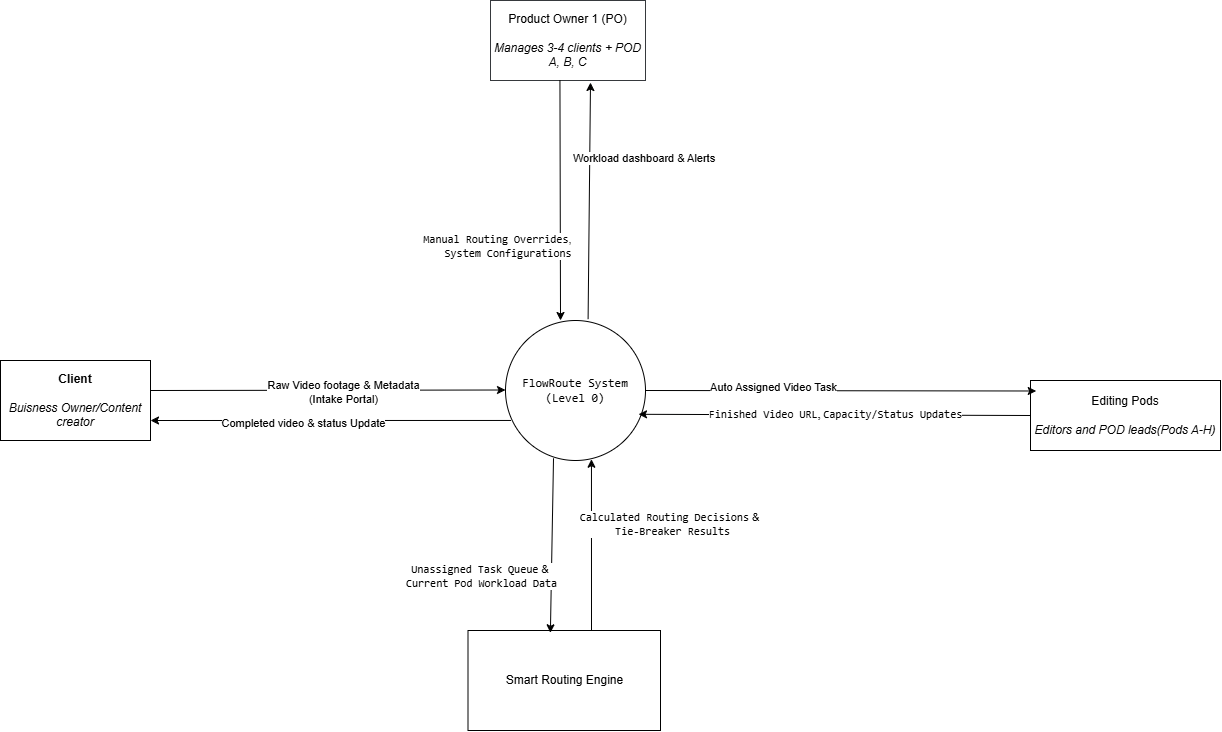

The diagram above was exported from draw.io. Its source (the exported page's mxGraphModel, read from the mxfile embedded in the PNG):
<mxGraphModel dx="2435" dy="1922" grid="1" gridSize="10" guides="1" tooltips="1" connect="1" arrows="1" fold="1" page="1" pageScale="1" pageWidth="850" pageHeight="1100" math="0" shadow="0">
  <root>
    <mxCell id="0" />
    <mxCell id="1" parent="0" />
    <mxCell id="uDR0ARlVK6r6QhkkIJJJ-1" parent="1" style="ellipse;whiteSpace=wrap;html=1;aspect=fixed;" value="&lt;code data-path-to-node=&quot;5,1,0&quot; data-index-in-node=&quot;10&quot;&gt;FlowRoute System (Level 0)&lt;/code&gt;" vertex="1">
      <mxGeometry height="140" width="140" x="355" y="220" as="geometry" />
    </mxCell>
    <mxCell id="uDR0ARlVK6r6QhkkIJJJ-2" parent="1" style="rounded=0;whiteSpace=wrap;html=1;" value="&lt;b&gt;Client&lt;/b&gt;&lt;div&gt;&lt;br&gt;&lt;div&gt;&lt;div&gt;&lt;i&gt;&lt;/i&gt;&lt;div&gt;&lt;i&gt;&lt;/i&gt;&lt;/div&gt;&lt;/div&gt;&lt;/div&gt;&lt;div&gt;&lt;i&gt;Buisness Owner/Content creator&lt;/i&gt;&lt;/div&gt;&lt;/div&gt;" vertex="1">
      <mxGeometry height="80" width="150" x="-150" y="260" as="geometry" />
    </mxCell>
    <mxCell id="uDR0ARlVK6r6QhkkIJJJ-3" parent="1" style="rounded=0;whiteSpace=wrap;html=1;" value="Editing Pods&lt;div&gt;&lt;br&gt;&lt;div&gt;&lt;i&gt;&lt;/i&gt;&lt;/div&gt;&lt;div&gt;&lt;i&gt;&lt;/i&gt;&lt;/div&gt;&lt;div&gt;&lt;i&gt;Editors and POD leads(Pods A-H)&lt;/i&gt;&lt;/div&gt;&lt;/div&gt;" vertex="1">
      <mxGeometry height="70" width="190" x="880" y="280" as="geometry" />
    </mxCell>
    <mxCell id="uDR0ARlVK6r6QhkkIJJJ-5" parent="1" style="rounded=0;whiteSpace=wrap;html=1;fillColor=none;strokeColor=#36393d;" value="Product Owner 1 (PO)&lt;div&gt;&lt;br&gt;&lt;div&gt;&lt;i&gt;&lt;/i&gt;&lt;/div&gt;&lt;div&gt;&lt;i&gt;Manages 3-4 clients + POD A, B, C&lt;/i&gt;&lt;/div&gt;&lt;/div&gt;" vertex="1">
      <mxGeometry height="80" width="155" x="340" y="-100" as="geometry" />
    </mxCell>
    <mxCell id="uDR0ARlVK6r6QhkkIJJJ-6" edge="1" parent="1" style="endArrow=classic;html=1;rounded=0;entryX=0;entryY=0.5;entryDx=0;entryDy=0;" value="">
      <mxGeometry height="50" relative="1" width="50" as="geometry">
        <mxPoint y="290" as="sourcePoint" />
        <mxPoint x="355" y="289.5" as="targetPoint" />
      </mxGeometry>
    </mxCell>
    <mxCell id="uDR0ARlVK6r6QhkkIJJJ-10" connectable="0" parent="uDR0ARlVK6r6QhkkIJJJ-6" style="edgeLabel;html=1;align=center;verticalAlign=middle;resizable=0;points=[];" value="Raw Video footage &amp;amp; Metadata&lt;div&gt;(Intake Portal)&lt;/div&gt;" vertex="1">
      <mxGeometry relative="1" x="0.0874" y="-2" as="geometry">
        <mxPoint as="offset" />
      </mxGeometry>
    </mxCell>
    <mxCell id="uDR0ARlVK6r6QhkkIJJJ-8" edge="1" parent="1" source="uDR0ARlVK6r6QhkkIJJJ-1" style="endArrow=classic;html=1;rounded=0;exitX=0.039;exitY=0.714;exitDx=0;exitDy=0;exitPerimeter=0;entryX=1;entryY=0.75;entryDx=0;entryDy=0;" target="uDR0ARlVK6r6QhkkIJJJ-2" value="">
      <mxGeometry height="50" relative="1" width="50" as="geometry">
        <mxPoint x="400" y="320" as="sourcePoint" />
        <mxPoint x="60" y="370" as="targetPoint" />
      </mxGeometry>
    </mxCell>
    <mxCell id="uDR0ARlVK6r6QhkkIJJJ-9" connectable="0" parent="uDR0ARlVK6r6QhkkIJJJ-8" style="edgeLabel;html=1;align=center;verticalAlign=middle;resizable=0;points=[];" value="Completed video &amp;amp; status Update" vertex="1">
      <mxGeometry relative="1" x="-0.1225" y="2" as="geometry">
        <mxPoint x="-50" as="offset" />
      </mxGeometry>
    </mxCell>
    <mxCell id="uDR0ARlVK6r6QhkkIJJJ-11" edge="1" parent="1" source="uDR0ARlVK6r6QhkkIJJJ-5" style="endArrow=classic;html=1;rounded=0;exitX=0.448;exitY=0.997;exitDx=0;exitDy=0;entryX=0.393;entryY=0;entryDx=0;entryDy=0;entryPerimeter=0;exitPerimeter=0;" target="uDR0ARlVK6r6QhkkIJJJ-1" value="">
      <mxGeometry height="50" relative="1" width="50" as="geometry">
        <mxPoint x="400" y="290" as="sourcePoint" />
        <mxPoint x="420" y="220" as="targetPoint" />
      </mxGeometry>
    </mxCell>
    <mxCell id="uDR0ARlVK6r6QhkkIJJJ-16" connectable="0" parent="uDR0ARlVK6r6QhkkIJJJ-11" style="edgeLabel;html=1;align=center;verticalAlign=middle;resizable=0;points=[];" value="&lt;code data-path-to-node=&quot;9,3,1,0,0&quot; data-index-in-node=&quot;32&quot;&gt;&amp;nbsp; &amp;nbsp; &amp;nbsp; &amp;nbsp; &amp;nbsp; &amp;nbsp; &amp;nbsp; &amp;nbsp; &amp;nbsp; &amp;nbsp;Manual Routing Overrides&lt;/code&gt;,&amp;nbsp;&lt;div&gt;&lt;code data-path-to-node=&quot;9,3,1,0,0&quot; data-index-in-node=&quot;58&quot;&gt;&amp;nbsp; &amp;nbsp; &amp;nbsp; &amp;nbsp; &amp;nbsp; &amp;nbsp; &amp;nbsp; &amp;nbsp; &amp;nbsp; &amp;nbsp; &amp;nbsp; System Configurations&lt;/code&gt;&lt;/div&gt;" vertex="1">
      <mxGeometry relative="1" x="-0.0173" y="1" as="geometry">
        <mxPoint x="-120" y="47" as="offset" />
      </mxGeometry>
    </mxCell>
    <mxCell id="uDR0ARlVK6r6QhkkIJJJ-12" edge="1" parent="1" source="uDR0ARlVK6r6QhkkIJJJ-1" style="endArrow=classic;html=1;rounded=0;exitX=0.59;exitY=-0.01;exitDx=0;exitDy=0;exitPerimeter=0;" value="">
      <mxGeometry height="50" relative="1" width="50" as="geometry">
        <mxPoint x="400" y="290" as="sourcePoint" />
        <mxPoint x="440" y="-18" as="targetPoint" />
      </mxGeometry>
    </mxCell>
    <mxCell id="uDR0ARlVK6r6QhkkIJJJ-17" connectable="0" parent="uDR0ARlVK6r6QhkkIJJJ-12" style="edgeLabel;html=1;align=center;verticalAlign=middle;resizable=0;points=[];" value="&amp;nbsp;Workload dashboard &amp;amp; Alerts" vertex="1">
      <mxGeometry relative="1" x="-0.4578" y="1" as="geometry">
        <mxPoint x="54" y="-97" as="offset" />
      </mxGeometry>
    </mxCell>
    <mxCell id="uDR0ARlVK6r6QhkkIJJJ-19" edge="1" parent="1" source="uDR0ARlVK6r6QhkkIJJJ-1" style="endArrow=classic;html=1;rounded=0;entryX=0.03;entryY=0.15;entryDx=0;entryDy=0;exitX=1;exitY=0.5;exitDx=0;exitDy=0;entryPerimeter=0;" target="uDR0ARlVK6r6QhkkIJJJ-3" value="">
      <mxGeometry height="50" relative="1" width="50" as="geometry">
        <mxPoint x="400" y="320" as="sourcePoint" />
        <mxPoint x="450" y="270" as="targetPoint" />
      </mxGeometry>
    </mxCell>
    <mxCell id="uDR0ARlVK6r6QhkkIJJJ-20" connectable="0" parent="uDR0ARlVK6r6QhkkIJJJ-19" style="edgeLabel;html=1;align=center;verticalAlign=middle;resizable=0;points=[];" value="Auto Assigned Video Task" vertex="1">
      <mxGeometry relative="1" x="-0.3495" y="4" as="geometry">
        <mxPoint as="offset" />
      </mxGeometry>
    </mxCell>
    <mxCell id="uDR0ARlVK6r6QhkkIJJJ-21" edge="1" parent="1" source="uDR0ARlVK6r6QhkkIJJJ-3" style="endArrow=classic;html=1;rounded=0;entryX=0.95;entryY=0.67;entryDx=0;entryDy=0;entryPerimeter=0;exitX=0;exitY=0.5;exitDx=0;exitDy=0;" target="uDR0ARlVK6r6QhkkIJJJ-1" value="">
      <mxGeometry height="50" relative="1" width="50" as="geometry">
        <mxPoint x="400" y="320" as="sourcePoint" />
        <mxPoint x="450" y="270" as="targetPoint" />
      </mxGeometry>
    </mxCell>
    <mxCell id="uDR0ARlVK6r6QhkkIJJJ-22" connectable="0" parent="uDR0ARlVK6r6QhkkIJJJ-21" style="edgeLabel;html=1;align=center;verticalAlign=middle;resizable=0;points=[];" value="&lt;font face=&quot;Times New Roman&quot;&gt;&lt;code data-path-to-node=&quot;9,2,1,1,0&quot; data-index-in-node=&quot;29&quot; style=&quot;&quot;&gt;Finished Video URL&lt;/code&gt;, &lt;code data-path-to-node=&quot;9,2,1,1,0&quot; data-index-in-node=&quot;49&quot; style=&quot;&quot;&gt;Capacity/Status Updates&lt;/code&gt;&lt;/font&gt;" vertex="1">
      <mxGeometry relative="1" x="0.3266" y="-1" as="geometry">
        <mxPoint x="64" as="offset" />
      </mxGeometry>
    </mxCell>
    <mxCell id="b80kXSenbDoTmUyL8-a1-1" parent="1" style="rounded=0;whiteSpace=wrap;html=1;" value="Smart Routing Engine" vertex="1">
      <mxGeometry height="100" width="192.5" x="317.5" y="530" as="geometry" />
    </mxCell>
    <mxCell id="b80kXSenbDoTmUyL8-a1-2" edge="1" parent="1" source="uDR0ARlVK6r6QhkkIJJJ-1" style="endArrow=classic;html=1;rounded=0;exitX=0.343;exitY=0.984;exitDx=0;exitDy=0;exitPerimeter=0;entryX=0.428;entryY=0.023;entryDx=0;entryDy=0;entryPerimeter=0;" target="b80kXSenbDoTmUyL8-a1-1" value="">
      <mxGeometry height="50" relative="1" width="50" as="geometry">
        <mxPoint x="430" y="310" as="sourcePoint" />
        <mxPoint x="400" y="510" as="targetPoint" />
      </mxGeometry>
    </mxCell>
    <mxCell id="b80kXSenbDoTmUyL8-a1-3" connectable="0" parent="b80kXSenbDoTmUyL8-a1-2" style="edgeLabel;html=1;align=center;verticalAlign=middle;resizable=0;points=[];" value="&lt;code data-path-to-node=&quot;18,0,0&quot; data-index-in-node=&quot;46&quot;&gt;Unassigned Task Queue&lt;/code&gt; &amp;amp;&amp;nbsp;&lt;div&gt;&lt;code data-path-to-node=&quot;18,0,0&quot; data-index-in-node=&quot;70&quot;&gt;Current Pod Workload Data&lt;/code&gt;&lt;/div&gt;" vertex="1">
      <mxGeometry relative="1" x="0.0409" y="2" as="geometry">
        <mxPoint x="-73" y="27" as="offset" />
      </mxGeometry>
    </mxCell>
    <mxCell id="b80kXSenbDoTmUyL8-a1-4" edge="1" parent="1" style="endArrow=classic;html=1;rounded=0;entryX=0.614;entryY=0.991;entryDx=0;entryDy=0;entryPerimeter=0;" target="uDR0ARlVK6r6QhkkIJJJ-1" value="">
      <mxGeometry height="50" relative="1" width="50" as="geometry">
        <mxPoint x="441" y="530" as="sourcePoint" />
        <mxPoint x="480" y="260" as="targetPoint" />
      </mxGeometry>
    </mxCell>
    <mxCell id="b80kXSenbDoTmUyL8-a1-5" connectable="0" parent="b80kXSenbDoTmUyL8-a1-4" style="edgeLabel;html=1;align=center;verticalAlign=middle;resizable=0;points=[];" value="&lt;code data-path-to-node=&quot;18,1,0&quot; data-index-in-node=&quot;47&quot;&gt;Calculated Routing Decisions&lt;/code&gt; &amp;amp;&lt;div&gt;&amp;nbsp; &lt;code data-path-to-node=&quot;18,1,0&quot; data-index-in-node=&quot;78&quot;&gt;Tie-Breaker Results&lt;/code&gt;&lt;/div&gt;" vertex="1">
      <mxGeometry relative="1" x="-0.2629" y="-1" as="geometry">
        <mxPoint x="76" y="-44" as="offset" />
      </mxGeometry>
    </mxCell>
  </root>
</mxGraphModel>